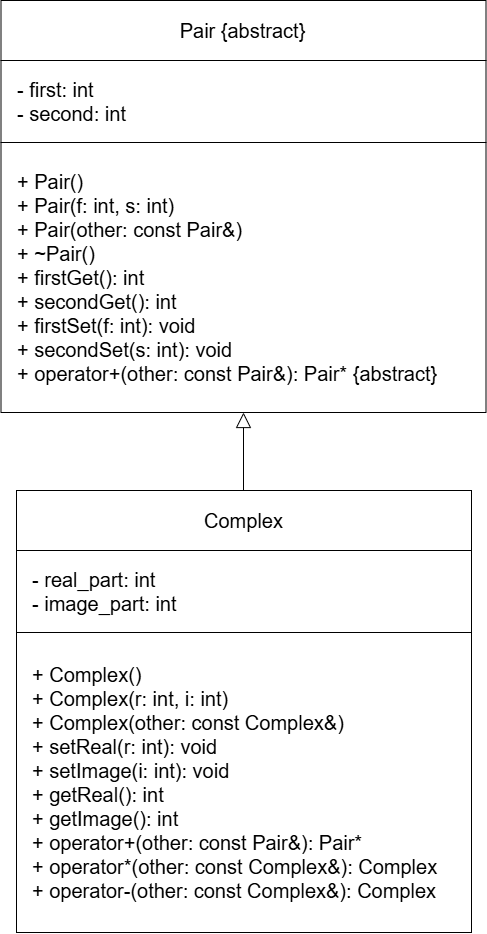

The diagram above was exported from draw.io. Its source (the exported page's mxGraphModel, read from the mxfile embedded in the PNG):
<mxGraphModel dx="1502" dy="931" grid="1" gridSize="10" guides="1" tooltips="1" connect="1" arrows="1" fold="1" page="1" pageScale="1" pageWidth="850" pageHeight="1100" background="#ffffff" math="0" shadow="0">
  <root>
    <mxCell id="0" />
    <mxCell id="1" parent="0" />
    <mxCell id="pair_title" parent="1" style="rounded=0;whiteSpace=wrap;html=1;fillColor=#ffffff;strokeColor=#000000;fontSize=20;fontStyle=0;align=center;verticalAlign=middle;spacing=8;" value="Pair {abstract}" vertex="1">
      <mxGeometry height="60" width="485" x="182.5" y="50" as="geometry" />
    </mxCell>
    <mxCell id="pair_attrs" parent="1" style="rounded=0;whiteSpace=wrap;html=1;fillColor=#ffffff;strokeColor=#000000;fontSize=20;fontStyle=0;align=left;verticalAlign=middle;spacingLeft=14;spacingRight=10;spacingTop=8;spacingBottom=8;" value="- first: int&#10;- second: int" vertex="1">
      <mxGeometry height="82" width="485" x="182.5" y="110" as="geometry" />
    </mxCell>
    <mxCell id="pair_methods" parent="1" style="rounded=0;whiteSpace=wrap;html=1;fillColor=#ffffff;strokeColor=#000000;fontSize=20;fontStyle=0;align=left;verticalAlign=middle;spacingLeft=14;spacingRight=10;spacingTop=8;spacingBottom=8;" value="+ Pair()&#10;+ Pair(f: int, s: int)&#10;+ Pair(other: const Pair&amp;)&#10;+ ~Pair()&#10;+ firstGet(): int&#10;+ secondGet(): int&#10;+ firstSet(f: int): void&#10;+ secondSet(s: int): void&#10;+ operator+(other: const Pair&amp;): Pair* {abstract}" vertex="1">
      <mxGeometry height="270" width="485" x="182.5" y="192" as="geometry" />
    </mxCell>
    <mxCell id="inheritance" edge="1" parent="1" style="endArrow=block;endFill=0;html=1;rounded=0;strokeColor=#000000;strokeWidth=1;endSize=13;" value="">
      <mxGeometry height="50" relative="1" width="50" as="geometry">
        <mxPoint x="425" y="540" as="sourcePoint" />
        <mxPoint x="425" y="462" as="targetPoint" />
      </mxGeometry>
    </mxCell>
    <mxCell id="complex_title" parent="1" style="rounded=0;whiteSpace=wrap;html=1;fillColor=#ffffff;strokeColor=#000000;fontSize=20;fontStyle=0;align=center;verticalAlign=middle;spacing=8;" value="Complex" vertex="1">
      <mxGeometry height="60" width="455" x="198" y="540" as="geometry" />
    </mxCell>
    <mxCell id="complex_attrs" parent="1" style="rounded=0;whiteSpace=wrap;html=1;fillColor=#ffffff;strokeColor=#000000;fontSize=20;fontStyle=0;align=left;verticalAlign=middle;spacingLeft=14;spacingRight=10;spacingTop=8;spacingBottom=8;" value="- real_part: int&#10;- image_part: int" vertex="1">
      <mxGeometry height="82" width="455" x="198" y="600" as="geometry" />
    </mxCell>
    <mxCell id="complex_methods" parent="1" style="rounded=0;whiteSpace=wrap;html=1;fillColor=#ffffff;strokeColor=#000000;fontSize=20;fontStyle=0;align=left;verticalAlign=middle;spacingLeft=14;spacingRight=10;spacingTop=8;spacingBottom=8;" value="+ Complex()&#10;+ Complex(r: int, i: int)&#10;+ Complex(other: const Complex&amp;)&#10;+ setReal(r: int): void&#10;+ setImage(i: int): void&#10;+ getReal(): int&#10;+ getImage(): int&#10;+ operator+(other: const Pair&amp;): Pair*&#10;+ operator*(other: const Complex&amp;): Complex&#10;+ operator-(other: const Complex&amp;): Complex" vertex="1">
      <mxGeometry height="300" width="455" x="198" y="682" as="geometry" />
    </mxCell>
  </root>
</mxGraphModel>